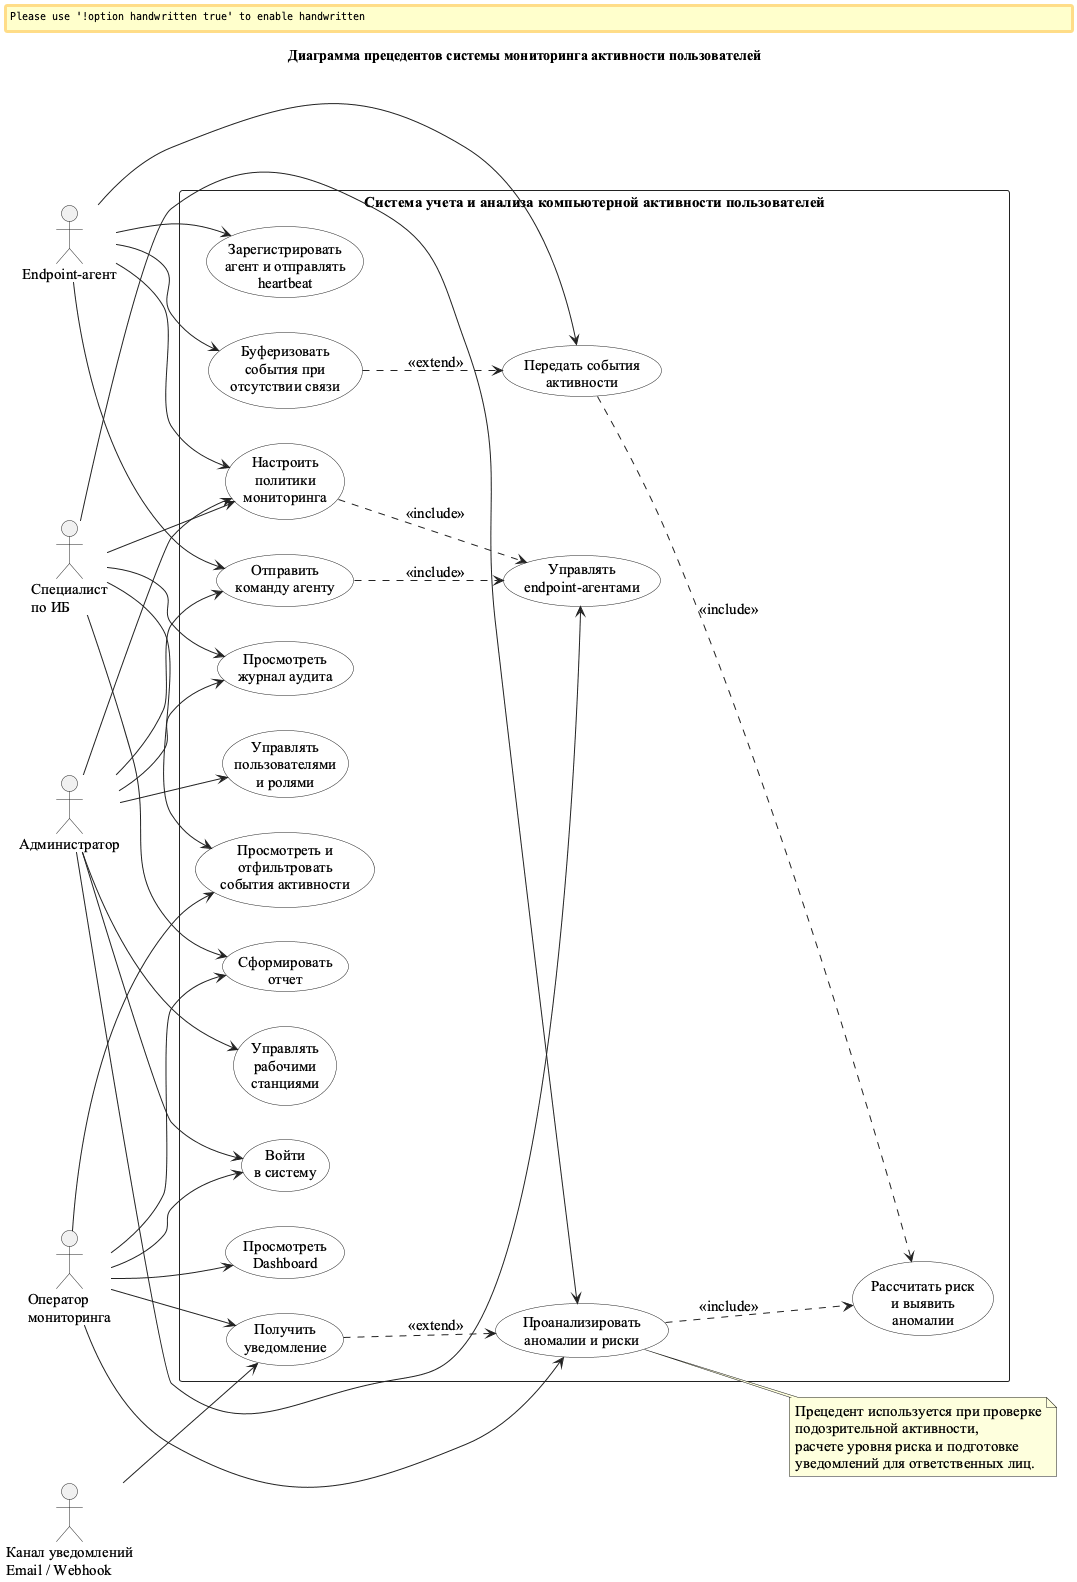

The diagram above was rendered by PlantUML. Its source (embedded in the PNG):
@startuml
left to right direction
skinparam backgroundColor white
skinparam shadowing false
skinparam handwritten false
skinparam defaultFontName "Times New Roman"
skinparam defaultFontSize 15
skinparam actorStyle stick
skinparam packageStyle rectangle
skinparam ArrowColor #222222
skinparam ActorBorderColor #222222
skinparam UsecaseBorderColor #222222
skinparam UsecaseBackgroundColor #FFFFFF
skinparam RectangleBorderColor #222222
skinparam RectangleBackgroundColor #FFFFFF

title Диаграмма прецедентов системы мониторинга активности пользователей

actor "Администратор" as Admin
actor "Оператор\nмониторинга" as Operator
actor "Специалист\nпо ИБ" as Security
actor "Endpoint-агент" as Agent
actor "Канал уведомлений\nEmail / Webhook" as NotifyChannel

rectangle "Система учета и анализа компьютерной активности пользователей" as System {
  usecase "Войти\nв систему" as UC_Login
  usecase "Просмотреть\nDashboard" as UC_Dashboard
  usecase "Просмотреть и\nотфильтровать\nсобытия активности" as UC_Events
  usecase "Проанализировать\nаномалии и риски" as UC_Anomalies
  usecase "Сформировать\nотчет" as UC_Report
  usecase "Получить\nуведомление" as UC_Notify

  usecase "Управлять\nпользователями\nи ролями" as UC_Users
  usecase "Управлять\nрабочими\nстанциями" as UC_Workstations
  usecase "Управлять\nendpoint-агентами" as UC_Agents
  usecase "Настроить\nполитики\nмониторинга" as UC_Policies
  usecase "Отправить\nкоманду агенту" as UC_Command
  usecase "Просмотреть\nжурнал аудита" as UC_Audit

  usecase "Зарегистрировать\nагент и отправлять\nheartbeat" as UC_Register
  usecase "Передать события\nактивности" as UC_Telemetry
  usecase "Буферизовать\nсобытия при\nотсутствии связи" as UC_Buffer

  usecase "Рассчитать риск\nи выявить\nаномалии" as UC_Risk
}

Admin --> UC_Login
Admin --> UC_Users
Admin --> UC_Workstations
Admin --> UC_Agents
Admin --> UC_Policies
Admin --> UC_Command
Admin --> UC_Audit

Operator --> UC_Login
Operator --> UC_Dashboard
Operator --> UC_Events
Operator --> UC_Anomalies
Operator --> UC_Report
Operator --> UC_Notify

Security --> UC_Events
Security --> UC_Anomalies
Security --> UC_Report
Security --> UC_Policies
Security --> UC_Audit

Agent --> UC_Register
Agent --> UC_Telemetry
Agent --> UC_Buffer
Agent --> UC_Command
Agent --> UC_Policies

NotifyChannel --> UC_Notify

UC_Telemetry ..> UC_Risk : <<include>>
UC_Anomalies ..> UC_Risk : <<include>>
UC_Command ..> UC_Agents : <<include>>
UC_Policies ..> UC_Agents : <<include>>
UC_Notify ..> UC_Anomalies : <<extend>>
UC_Buffer ..> UC_Telemetry : <<extend>>

note right of UC_Anomalies
  Прецедент используется при проверке
  подозрительной активности,
  расчете уровня риска и подготовке
  уведомлений для ответственных лиц.
end note

@enduml